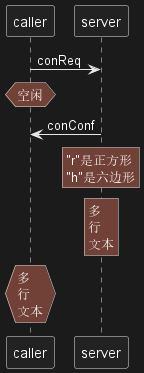

The diagram above was rendered by PlantUML. Its source (embedded in the PNG):
@startuml
caller -> server : conReq
hnote over caller : 空闲
caller <- server : conConf
rnote over server
 "r"是正方形
 "h"是六边形
endrnote
rnote over server
 多
 行
 文本
endrnote
hnote over caller
 多
 行
 文本
endhnote
@enduml